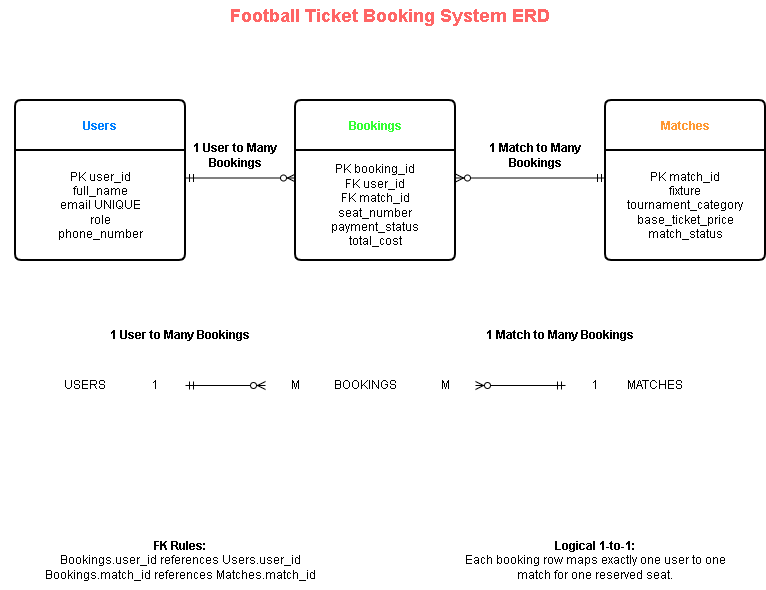

The diagram above was exported from draw.io. Its source (the exported page's mxGraphModel, read from the mxfile embedded in the PNG):
<mxGraphModel dx="775" dy="633" grid="1" gridSize="10" guides="1" tooltips="1" connect="1" arrows="1" fold="1" page="1" pageScale="1" pageWidth="850" pageHeight="1100" math="0" shadow="0">
  <root>
    <mxCell id="0" />
    <mxCell id="1" parent="0" />
    <mxCell id="1wEobtU8BGpOoLNGExoq-8" parent="1" style="text;html=1;whiteSpace=wrap;strokeColor=none;fillColor=none;align=center;verticalAlign=middle;rounded=0;" value="&lt;b&gt;1 User to Many Bookings&lt;/b&gt;" vertex="1">
      <mxGeometry height="30" width="100" x="200" y="160" as="geometry" />
    </mxCell>
    <mxCell id="1wEobtU8BGpOoLNGExoq-11" parent="1" style="text;html=1;whiteSpace=wrap;strokeColor=none;fillColor=none;align=center;verticalAlign=middle;rounded=0;" value="&lt;b&gt;1 Match to Many Bookings&lt;/b&gt;" vertex="1">
      <mxGeometry height="30" width="100" x="500" y="160" as="geometry" />
    </mxCell>
    <mxCell id="1wEobtU8BGpOoLNGExoq-13" parent="1" style="text;html=1;whiteSpace=wrap;strokeColor=none;fillColor=none;align=center;verticalAlign=middle;rounded=0;" value="&lt;div&gt;&lt;b&gt;FK Rules:&lt;/b&gt;&lt;/div&gt;&lt;div&gt;Bookings.user_id references Users.user_id&lt;/div&gt;&lt;div&gt;Bookings.match_id references Matches.match_id&lt;/div&gt;" vertex="1">
      <mxGeometry height="60" width="360" x="15" y="550" as="geometry" />
    </mxCell>
    <mxCell id="1wEobtU8BGpOoLNGExoq-14" parent="1" style="text;html=1;whiteSpace=wrap;strokeColor=none;fillColor=none;align=center;verticalAlign=middle;rounded=0;" value="&lt;div&gt;&lt;b&gt;Logical 1-to-1:&lt;/b&gt;&lt;/div&gt;&lt;div&gt;Each booking row maps exactly one user to one match for one reserved seat.&lt;/div&gt;" vertex="1">
      <mxGeometry height="60" width="280" x="470" y="550" as="geometry" />
    </mxCell>
    <mxCell id="1wEobtU8BGpOoLNGExoq-15" parent="1" style="text;html=1;whiteSpace=wrap;strokeColor=none;fillColor=none;align=center;verticalAlign=middle;rounded=0;" value="&lt;b&gt;&lt;font style=&quot;color: rgb(255, 102, 102); font-size: 18px;&quot;&gt;Football Ticket Booking System ERD&lt;/font&gt;&lt;/b&gt;" vertex="1">
      <mxGeometry height="30" width="350" x="230" y="20" as="geometry" />
    </mxCell>
    <mxCell id="1wEobtU8BGpOoLNGExoq-18" parent="1" style="text;html=1;whiteSpace=wrap;strokeColor=none;fillColor=none;align=center;verticalAlign=middle;rounded=0;" value=" USERS" vertex="1">
      <mxGeometry height="30" width="60" x="70" y="390" as="geometry" />
    </mxCell>
    <mxCell id="1wEobtU8BGpOoLNGExoq-19" parent="1" style="text;html=1;whiteSpace=wrap;strokeColor=none;fillColor=none;align=center;verticalAlign=middle;rounded=0;" value="1" vertex="1">
      <mxGeometry height="30" width="60" x="140" y="390" as="geometry" />
    </mxCell>
    <mxCell id="1wEobtU8BGpOoLNGExoq-20" parent="1" style="text;html=1;whiteSpace=wrap;strokeColor=none;fillColor=none;align=center;verticalAlign=middle;rounded=0;" value="M" vertex="1">
      <mxGeometry height="30" width="60" x="280" y="390" as="geometry" />
    </mxCell>
    <mxCell id="1wEobtU8BGpOoLNGExoq-21" parent="1" style="text;html=1;whiteSpace=wrap;strokeColor=none;fillColor=none;align=center;verticalAlign=middle;rounded=0;" value="BOOKINGS " vertex="1">
      <mxGeometry height="30" width="60" x="350" y="390" as="geometry" />
    </mxCell>
    <mxCell id="1wEobtU8BGpOoLNGExoq-22" parent="1" style="text;html=1;whiteSpace=wrap;strokeColor=none;fillColor=none;align=center;verticalAlign=middle;rounded=0;" value="M" vertex="1">
      <mxGeometry height="30" width="60" x="430" y="390" as="geometry" />
    </mxCell>
    <mxCell id="1wEobtU8BGpOoLNGExoq-23" parent="1" style="text;html=1;whiteSpace=wrap;strokeColor=none;fillColor=none;align=center;verticalAlign=middle;rounded=0;" value="1" vertex="1">
      <mxGeometry height="30" width="60" x="580" y="390" as="geometry" />
    </mxCell>
    <mxCell id="1wEobtU8BGpOoLNGExoq-24" parent="1" style="text;html=1;whiteSpace=wrap;strokeColor=none;fillColor=none;align=center;verticalAlign=middle;rounded=0;" value="MATCHES" vertex="1">
      <mxGeometry height="30" width="60" x="640" y="390" as="geometry" />
    </mxCell>
    <mxCell id="1wEobtU8BGpOoLNGExoq-27" parent="1" style="text;html=1;whiteSpace=wrap;strokeColor=none;fillColor=none;align=center;verticalAlign=middle;rounded=0;" value="&lt;b&gt;1 User to Many Bookings &lt;/b&gt;" vertex="1">
      <mxGeometry height="30" width="190" x="100" y="340" as="geometry" />
    </mxCell>
    <mxCell id="1wEobtU8BGpOoLNGExoq-28" parent="1" style="text;html=1;whiteSpace=wrap;strokeColor=none;fillColor=none;align=center;verticalAlign=middle;rounded=0;" value="&lt;b&gt;1 Match to Many Bookings&lt;/b&gt;" vertex="1">
      <mxGeometry height="30" width="170" x="490" y="340" as="geometry" />
    </mxCell>
    <mxCell id="wWkmpu7iUcKz6nRZGrQp-7" parent="1" style="swimlane;childLayout=stackLayout;horizontal=1;startSize=50;horizontalStack=0;rounded=1;fontSize=14;fontStyle=0;strokeWidth=2;resizeParent=0;resizeLast=1;shadow=0;dashed=0;align=center;arcSize=4;whiteSpace=wrap;html=1;" value="&lt;b style=&quot;font-size: 12px;&quot;&gt;&lt;font style=&quot;color: rgb(0, 127, 255);&quot;&gt;Users&lt;/font&gt;&lt;/b&gt;" vertex="1">
      <mxGeometry height="160" width="170" x="30" y="120" as="geometry" />
    </mxCell>
    <mxCell id="wWkmpu7iUcKz6nRZGrQp-19" parent="wWkmpu7iUcKz6nRZGrQp-7" style="text;html=1;whiteSpace=wrap;strokeColor=none;fillColor=none;align=center;verticalAlign=middle;rounded=0;" value="PK user_id&lt;br&gt;full_name&lt;br&gt;email UNIQUE&lt;br&gt;role&lt;br&gt;phone_number" vertex="1">
      <mxGeometry height="110" width="170" y="50" as="geometry" />
    </mxCell>
    <mxCell id="wWkmpu7iUcKz6nRZGrQp-8" parent="wWkmpu7iUcKz6nRZGrQp-7" style="align=left;strokeColor=none;fillColor=none;spacingLeft=4;spacingRight=4;fontSize=12;verticalAlign=top;resizable=0;rotatable=0;part=1;html=1;whiteSpace=wrap;" value="&lt;div style=&quot;text-align: center;&quot;&gt;&lt;br&gt;&lt;/div&gt;" vertex="1">
      <mxGeometry width="170" y="160" as="geometry" />
    </mxCell>
    <mxCell id="wWkmpu7iUcKz6nRZGrQp-11" parent="1" style="swimlane;childLayout=stackLayout;horizontal=1;startSize=50;horizontalStack=0;rounded=1;fontSize=14;fontStyle=0;strokeWidth=2;resizeParent=0;resizeLast=1;shadow=0;dashed=0;align=center;arcSize=4;whiteSpace=wrap;html=1;" value="&lt;b style=&quot;font-size: 12px;&quot;&gt;&lt;font style=&quot;color: rgb(51, 255, 51);&quot;&gt;Bookings&lt;br&gt;&lt;/font&gt;&lt;/b&gt;" vertex="1">
      <mxGeometry height="160" width="160" x="310" y="120" as="geometry" />
    </mxCell>
    <mxCell id="wWkmpu7iUcKz6nRZGrQp-16" parent="wWkmpu7iUcKz6nRZGrQp-11" style="text;html=1;whiteSpace=wrap;strokeColor=none;fillColor=none;align=center;verticalAlign=middle;rounded=0;" value="PK booking_id&lt;br&gt;FK user_id&lt;br&gt;FK match_id&lt;br&gt;seat_number&lt;br&gt;payment_status&lt;br&gt;total_cost" vertex="1">
      <mxGeometry height="110" width="160" y="50" as="geometry" />
    </mxCell>
    <mxCell id="wWkmpu7iUcKz6nRZGrQp-20" parent="1" style="swimlane;childLayout=stackLayout;horizontal=1;startSize=50;horizontalStack=0;rounded=1;fontSize=14;fontStyle=0;strokeWidth=2;resizeParent=0;resizeLast=1;shadow=0;dashed=0;align=center;arcSize=4;whiteSpace=wrap;html=1;" value="&lt;b style=&quot;font-size: 12px;&quot;&gt;&lt;font style=&quot;color: rgb(255, 153, 51);&quot;&gt;Matches&lt;/font&gt;&lt;br&gt;&lt;/b&gt;" vertex="1">
      <mxGeometry height="160" width="160" x="620" y="120" as="geometry" />
    </mxCell>
    <mxCell id="wWkmpu7iUcKz6nRZGrQp-22" parent="wWkmpu7iUcKz6nRZGrQp-20" style="text;html=1;whiteSpace=wrap;strokeColor=none;fillColor=none;align=center;verticalAlign=middle;rounded=0;" value="PK match_id&lt;br&gt;fixture&lt;br&gt;tournament_category&lt;br&gt;base_ticket_price&lt;br&gt;match_status" vertex="1">
      <mxGeometry height="110" width="160" y="50" as="geometry" />
    </mxCell>
    <mxCell id="wWkmpu7iUcKz6nRZGrQp-25" edge="1" parent="1" source="wWkmpu7iUcKz6nRZGrQp-19" style="fontSize=12;html=1;endArrow=ERzeroToMany;startArrow=ERmandOne;rounded=0;exitX=1;exitY=0.25;exitDx=0;exitDy=0;entryX=0;entryY=0.25;entryDx=0;entryDy=0;entryPerimeter=0;" target="wWkmpu7iUcKz6nRZGrQp-16" value="">
      <mxGeometry height="100" relative="1" width="100" as="geometry">
        <mxPoint x="370" y="310" as="sourcePoint" />
        <mxPoint x="470" y="210" as="targetPoint" />
      </mxGeometry>
    </mxCell>
    <mxCell id="wWkmpu7iUcKz6nRZGrQp-26" edge="1" parent="1" source="wWkmpu7iUcKz6nRZGrQp-22" style="fontSize=12;html=1;endArrow=ERzeroToMany;startArrow=ERmandOne;rounded=0;exitX=0;exitY=0.25;exitDx=0;exitDy=0;entryX=1;entryY=0.25;entryDx=0;entryDy=0;" target="wWkmpu7iUcKz6nRZGrQp-16" value="">
      <mxGeometry height="100" relative="1" width="100" as="geometry">
        <mxPoint x="370" y="310" as="sourcePoint" />
        <mxPoint x="470" y="210" as="targetPoint" />
      </mxGeometry>
    </mxCell>
    <mxCell id="wWkmpu7iUcKz6nRZGrQp-27" edge="1" parent="1" source="1wEobtU8BGpOoLNGExoq-19" style="fontSize=12;html=1;endArrow=ERzeroToMany;startArrow=ERmandOne;rounded=0;exitX=1;exitY=0.5;exitDx=0;exitDy=0;entryX=0;entryY=0.5;entryDx=0;entryDy=0;" target="1wEobtU8BGpOoLNGExoq-20" value="">
      <mxGeometry height="100" relative="1" width="100" as="geometry">
        <mxPoint x="370" y="310" as="sourcePoint" />
        <mxPoint x="470" y="210" as="targetPoint" />
      </mxGeometry>
    </mxCell>
    <mxCell id="wWkmpu7iUcKz6nRZGrQp-28" edge="1" parent="1" source="1wEobtU8BGpOoLNGExoq-23" style="fontSize=12;html=1;endArrow=ERzeroToMany;startArrow=ERmandOne;rounded=0;exitX=0;exitY=0.5;exitDx=0;exitDy=0;entryX=1;entryY=0.5;entryDx=0;entryDy=0;" target="1wEobtU8BGpOoLNGExoq-22" value="">
      <mxGeometry height="100" relative="1" width="100" as="geometry">
        <mxPoint x="370" y="310" as="sourcePoint" />
        <mxPoint x="470" y="210" as="targetPoint" />
      </mxGeometry>
    </mxCell>
  </root>
</mxGraphModel>